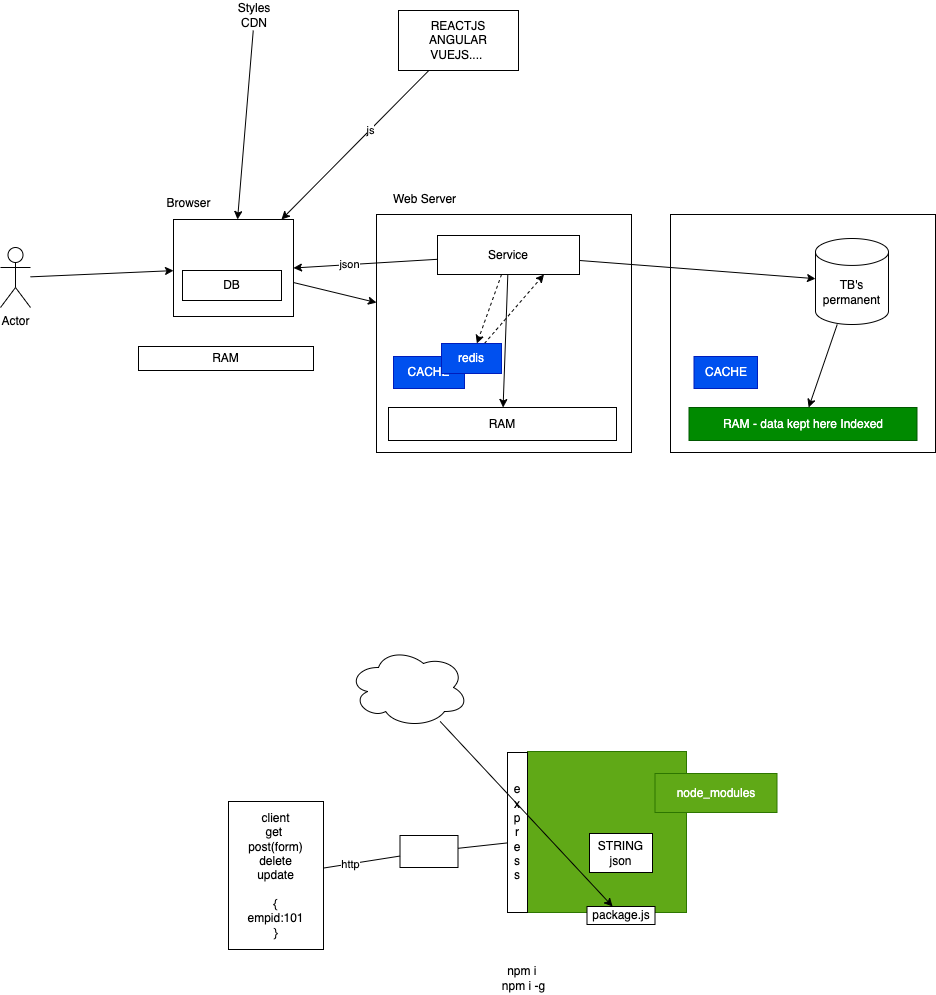

The diagram above was exported from draw.io. Its source (the exported page's mxGraphModel, read from the mxfile embedded in the PNG):
<mxGraphModel dx="1191" dy="531" grid="0" gridSize="10" guides="1" tooltips="1" connect="1" arrows="1" fold="1" page="0" pageScale="1" pageWidth="827" pageHeight="1169" math="0" shadow="0">
  <root>
    <mxCell id="0" />
    <mxCell id="1" parent="0" />
    <mxCell id="45" value="" style="rounded=0;whiteSpace=wrap;html=1;" vertex="1" parent="1">
      <mxGeometry x="234.5" y="863" width="58" height="32" as="geometry" />
    </mxCell>
    <mxCell id="10" value="" style="rounded=0;whiteSpace=wrap;html=1;" vertex="1" parent="1">
      <mxGeometry x="505" y="242" width="265" height="238" as="geometry" />
    </mxCell>
    <mxCell id="17" style="edgeStyle=none;html=1;" edge="1" parent="1" source="2" target="6">
      <mxGeometry relative="1" as="geometry" />
    </mxCell>
    <mxCell id="2" value="" style="rounded=0;whiteSpace=wrap;html=1;" vertex="1" parent="1">
      <mxGeometry x="8" y="247" width="120" height="97" as="geometry" />
    </mxCell>
    <mxCell id="4" style="edgeStyle=none;html=1;" edge="1" parent="1" source="3" target="2">
      <mxGeometry relative="1" as="geometry" />
    </mxCell>
    <mxCell id="3" value="Actor" style="shape=umlActor;verticalLabelPosition=bottom;verticalAlign=top;html=1;outlineConnect=0;" vertex="1" parent="1">
      <mxGeometry x="-165" y="275" width="30" height="60" as="geometry" />
    </mxCell>
    <mxCell id="5" value="Browser" style="text;html=1;align=center;verticalAlign=middle;resizable=0;points=[];autosize=1;strokeColor=none;fillColor=none;" vertex="1" parent="1">
      <mxGeometry x="-4" y="222" width="54" height="18" as="geometry" />
    </mxCell>
    <mxCell id="6" value="" style="rounded=0;whiteSpace=wrap;html=1;" vertex="1" parent="1">
      <mxGeometry x="211" y="242" width="255" height="238" as="geometry" />
    </mxCell>
    <mxCell id="7" value="Web Server" style="text;html=1;strokeColor=none;fillColor=none;align=center;verticalAlign=middle;whiteSpace=wrap;rounded=0;" vertex="1" parent="1">
      <mxGeometry x="219" y="212" width="81" height="30" as="geometry" />
    </mxCell>
    <mxCell id="29" style="edgeStyle=none;html=1;" edge="1" parent="1" source="9" target="13">
      <mxGeometry relative="1" as="geometry" />
    </mxCell>
    <mxCell id="9" value="TB's&lt;br&gt;permanent" style="shape=cylinder3;whiteSpace=wrap;html=1;boundedLbl=1;backgroundOutline=1;size=13.466674804687443;" vertex="1" parent="1">
      <mxGeometry x="650" y="266" width="73" height="86" as="geometry" />
    </mxCell>
    <mxCell id="11" value="RAM" style="rounded=0;whiteSpace=wrap;html=1;" vertex="1" parent="1">
      <mxGeometry x="223" y="435" width="228" height="33" as="geometry" />
    </mxCell>
    <mxCell id="12" value="CACHE" style="rounded=0;whiteSpace=wrap;html=1;fillColor=#0050ef;fontColor=#ffffff;strokeColor=#001DBC;" vertex="1" parent="1">
      <mxGeometry x="228" y="384" width="71" height="32" as="geometry" />
    </mxCell>
    <mxCell id="13" value="RAM - data kept here Indexed" style="rounded=0;whiteSpace=wrap;html=1;fillColor=#008a00;fontColor=#ffffff;strokeColor=#005700;" vertex="1" parent="1">
      <mxGeometry x="523.5" y="435" width="228" height="33" as="geometry" />
    </mxCell>
    <mxCell id="14" value="CACHE" style="rounded=0;whiteSpace=wrap;html=1;fillColor=#0050ef;fontColor=#ffffff;strokeColor=#001DBC;" vertex="1" parent="1">
      <mxGeometry x="528.5" y="384" width="63.5" height="32" as="geometry" />
    </mxCell>
    <mxCell id="16" value="RAM" style="rounded=0;whiteSpace=wrap;html=1;" vertex="1" parent="1">
      <mxGeometry x="-27" y="374" width="175" height="24" as="geometry" />
    </mxCell>
    <mxCell id="19" style="edgeStyle=none;html=1;entryX=1;entryY=0.5;entryDx=0;entryDy=0;" edge="1" parent="1" source="18" target="2">
      <mxGeometry relative="1" as="geometry" />
    </mxCell>
    <mxCell id="20" value="json" style="edgeLabel;html=1;align=center;verticalAlign=middle;resizable=0;points=[];" vertex="1" connectable="0" parent="19">
      <mxGeometry x="0.2194" relative="1" as="geometry">
        <mxPoint as="offset" />
      </mxGeometry>
    </mxCell>
    <mxCell id="21" style="edgeStyle=none;html=1;" edge="1" parent="1" source="18" target="9">
      <mxGeometry relative="1" as="geometry" />
    </mxCell>
    <mxCell id="31" style="edgeStyle=none;html=1;dashed=1;" edge="1" parent="1" source="18" target="30">
      <mxGeometry relative="1" as="geometry" />
    </mxCell>
    <mxCell id="40" style="edgeStyle=none;html=1;" edge="1" parent="1" source="18" target="11">
      <mxGeometry relative="1" as="geometry" />
    </mxCell>
    <mxCell id="18" value="Service" style="rounded=0;whiteSpace=wrap;html=1;" vertex="1" parent="1">
      <mxGeometry x="272" y="263" width="142" height="39" as="geometry" />
    </mxCell>
    <mxCell id="32" style="edgeStyle=none;html=1;entryX=0.75;entryY=1;entryDx=0;entryDy=0;dashed=1;" edge="1" parent="1" source="30" target="18">
      <mxGeometry relative="1" as="geometry" />
    </mxCell>
    <mxCell id="30" value="redis" style="text;html=1;strokeColor=#001DBC;fillColor=#0050ef;align=center;verticalAlign=middle;whiteSpace=wrap;rounded=0;fontColor=#ffffff;" vertex="1" parent="1">
      <mxGeometry x="276" y="371" width="60" height="30" as="geometry" />
    </mxCell>
    <mxCell id="33" value="DB" style="rounded=0;whiteSpace=wrap;html=1;" vertex="1" parent="1">
      <mxGeometry x="17" y="298" width="99" height="30" as="geometry" />
    </mxCell>
    <mxCell id="35" style="edgeStyle=none;html=1;" edge="1" parent="1" source="34" target="2">
      <mxGeometry relative="1" as="geometry" />
    </mxCell>
    <mxCell id="36" value="js" style="edgeLabel;html=1;align=center;verticalAlign=middle;resizable=0;points=[];" vertex="1" connectable="0" parent="35">
      <mxGeometry x="-0.1956" relative="1" as="geometry">
        <mxPoint as="offset" />
      </mxGeometry>
    </mxCell>
    <mxCell id="34" value="REACTJS&lt;br&gt;ANGULAR&lt;br&gt;VUEJS....&amp;nbsp;" style="rounded=0;whiteSpace=wrap;html=1;" vertex="1" parent="1">
      <mxGeometry x="233" y="38" width="120" height="60" as="geometry" />
    </mxCell>
    <mxCell id="39" style="edgeStyle=none;html=1;" edge="1" parent="1" source="37" target="2">
      <mxGeometry relative="1" as="geometry" />
    </mxCell>
    <mxCell id="37" value="Styles&lt;br&gt;CDN" style="text;html=1;strokeColor=none;fillColor=none;align=center;verticalAlign=middle;whiteSpace=wrap;rounded=0;" vertex="1" parent="1">
      <mxGeometry x="59" y="28" width="60" height="30" as="geometry" />
    </mxCell>
    <mxCell id="42" style="edgeStyle=none;html=1;startArrow=none;" edge="1" parent="1" source="45" target="43">
      <mxGeometry relative="1" as="geometry">
        <mxPoint x="299.67082722981763" y="881.5" as="targetPoint" />
      </mxGeometry>
    </mxCell>
    <mxCell id="41" value="client&lt;br&gt;get&amp;nbsp;&lt;br&gt;post(form)&lt;br&gt;delete&lt;br&gt;update&lt;br&gt;&lt;br&gt;{&lt;br&gt;empid:101&lt;br&gt;}" style="rounded=0;whiteSpace=wrap;html=1;" vertex="1" parent="1">
      <mxGeometry x="63" y="829" width="95" height="148" as="geometry" />
    </mxCell>
    <mxCell id="43" value="" style="rounded=0;whiteSpace=wrap;html=1;fillColor=#60a917;fontColor=#ffffff;strokeColor=#2D7600;" vertex="1" parent="1">
      <mxGeometry x="362" y="779" width="159" height="161" as="geometry" />
    </mxCell>
    <mxCell id="46" value="" style="edgeStyle=none;html=1;endArrow=none;" edge="1" parent="1" source="41" target="45">
      <mxGeometry relative="1" as="geometry">
        <mxPoint x="362" y="867.7579225352113" as="targetPoint" />
        <mxPoint x="199" y="884.6892605633802" as="sourcePoint" />
      </mxGeometry>
    </mxCell>
    <mxCell id="47" value="http" style="edgeLabel;html=1;align=center;verticalAlign=middle;resizable=0;points=[];" vertex="1" connectable="0" parent="46">
      <mxGeometry x="-0.2888" relative="1" as="geometry">
        <mxPoint as="offset" />
      </mxGeometry>
    </mxCell>
    <mxCell id="48" value="STRING&lt;br&gt;json" style="rounded=0;whiteSpace=wrap;html=1;" vertex="1" parent="1">
      <mxGeometry x="424" y="861" width="63" height="39" as="geometry" />
    </mxCell>
    <mxCell id="49" value="e&lt;br&gt;x&lt;br&gt;p&lt;br&gt;r&lt;br&gt;e&lt;br&gt;s&lt;br&gt;s&lt;br&gt;" style="rounded=0;whiteSpace=wrap;html=1;" vertex="1" parent="1">
      <mxGeometry x="342" y="780" width="20" height="160" as="geometry" />
    </mxCell>
    <mxCell id="50" value="package.js" style="rounded=0;whiteSpace=wrap;html=1;" vertex="1" parent="1">
      <mxGeometry x="421.5" y="934" width="68" height="18" as="geometry" />
    </mxCell>
    <mxCell id="52" style="edgeStyle=none;html=1;" edge="1" parent="1" source="51" target="50">
      <mxGeometry relative="1" as="geometry" />
    </mxCell>
    <mxCell id="51" value="" style="ellipse;shape=cloud;whiteSpace=wrap;html=1;" vertex="1" parent="1">
      <mxGeometry x="183" y="675" width="120" height="80" as="geometry" />
    </mxCell>
    <mxCell id="53" value="node_modules" style="text;html=1;align=center;verticalAlign=middle;whiteSpace=wrap;rounded=0;fillColor=#60a917;fontColor=#ffffff;strokeColor=#2D7600;" vertex="1" parent="1">
      <mxGeometry x="489.5" y="801" width="122" height="39" as="geometry" />
    </mxCell>
    <mxCell id="54" value="npm i&amp;nbsp;&lt;br&gt;npm i -g" style="text;html=1;align=center;verticalAlign=middle;resizable=0;points=[];autosize=1;strokeColor=none;fillColor=none;" vertex="1" parent="1">
      <mxGeometry x="331" y="990" width="54" height="32" as="geometry" />
    </mxCell>
  </root>
</mxGraphModel>